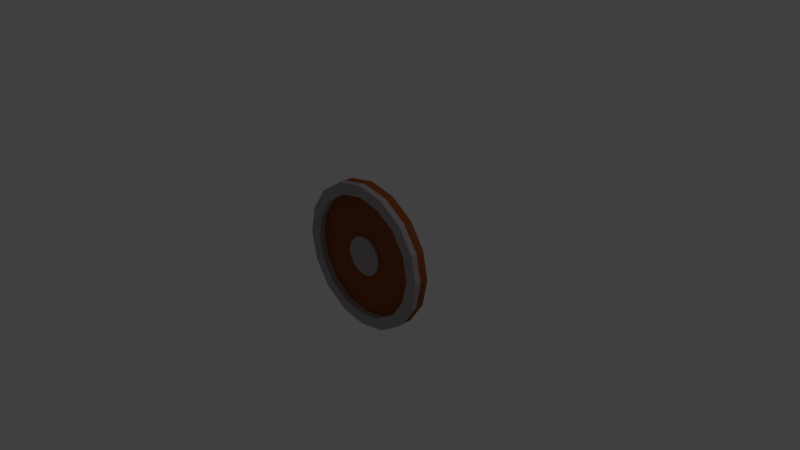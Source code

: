 # Source: shield.blend  (saved by Blender 2.79.0; exported with 4.5.12 LTS)
import bpy
from mathutils import Matrix  # noqa: F401  (used for matrix-valued properties, if any)

bpy.ops.wm.read_factory_settings(use_empty=True)
scene = bpy.context.scene
scene.name = 'Scene'

# ---- collections
col_collection_1 = bpy.data.collections.new('Collection 1'); scene.collection.children.link(col_collection_1)

# ---- materials (node trees are filled in below, after node groups)
mat_material_001 = bpy.data.materials.new('Material.001')
mat_material_001.alpha_threshold = 0.0
mat_material_001.use_transparent_shadow = False
mat_material_001.diffuse_color = (0.281, 0.07707, 0.02192, 1.0)
mat_material_001.roughness = 0.5
mat_material_001.specular_intensity = 0.1526
mat_material_002 = bpy.data.materials.new('Material.002')
mat_material_002.alpha_threshold = 0.0
mat_material_002.use_transparent_shadow = False
mat_material_002.diffuse_color = (0.3931, 0.3432, 0.3648, 1.0)
mat_material_002.roughness = 0.5

# ---- material node trees

# ---- world
world_world = bpy.data.worlds.new('World'); scene.world = world_world
world_world.color = (0.05088, 0.05088, 0.05088)
world_world.use_sun_shadow = False
world_world.sun_shadow_jitter_overblur = 0.0
world_world.cycles.sampling_method = 'MANUAL'

# ---- cameras
cam_camera = bpy.data.cameras.new('Camera')
cam_camera.clip_end = 100.0
cam_camera.lens = 35.0
cam_camera.sensor_width = 32.0
cam_camera.sensor_height = 18.0
cam_camera.ortho_scale = 7.314
cam_camera.dof.focus_distance = 0.0
cam_camera.dof.aperture_fstop = 128.0

# ---- lights
light_lamp = bpy.data.lights.new('Lamp', 'POINT')
light_lamp.transmission_factor = 0.0
light_lamp.cutoff_distance = 30.0
light_lamp.energy = 100.0
light_lamp.shadow_buffer_clip_start = 1.001
light_lamp.shadow_soft_size = 0.1
light_lamp.shadow_maximum_resolution = 0.006
light_lamp.use_absolute_resolution = True

# ---- meshes
me_cylinder = bpy.data.meshes.new('Cylinder')
me_cylinder.from_pydata([(0.0, 0.05778, 1.0), (0.0, -0.05778, 1.0), (0.3827, 0.05778, 0.9239), (0.3827, -0.05778, 0.9239), (0.7071, 0.05778, 0.7071), (0.7071, -0.05778, 0.7071), (0.9239, 0.05778, 0.3827), (0.9239, -0.05778, 0.3827), (1.0, 0.05778, -4.119e-08), (1.0, -0.05778, -4.624e-08), (0.9239, 0.05778, -0.3827), (0.9239, -0.05778, -0.3827), (0.7071, 0.05778, -0.7071), (0.7071, -0.05778, -0.7071), (0.3827, 0.05778, -0.9239), (0.3827, -0.05778, -0.9239), (1.51e-07, 0.05778, -1.0), (1.51e-07, -0.05778, -1.0), (-0.3827, 0.05778, -0.9239), (-0.3827, -0.05778, -0.9239), (-0.7071, 0.05778, -0.7071), (-0.7071, -0.05778, -0.7071), (-0.9239, 0.05778, -0.3827), (-0.9239, -0.05778, -0.3827), (-1.0, 0.05778, 1.445e-08), (-1.0, -0.05778, 9.399e-09), (-0.9239, 0.05778, 0.3827), (-0.9239, -0.05778, 0.3827), (-0.7071, 0.05778, 0.7071), (-0.7071, -0.05778, 0.7071), (-0.3827, 0.05778, 0.9239), (-0.3827, -0.05778, 0.9239), (0.3212, -0.05778, 0.7754), (5.985e-09, -0.05778, 0.8393), (0.5935, -0.05778, 0.5935), (0.7754, -0.05778, 0.3212), (0.8393, -0.05778, -3.742e-08), (0.7754, -0.05778, -0.3212), (0.5935, -0.05778, -0.5935), (0.3212, -0.05778, -0.7754), (1.327e-07, -0.05778, -0.8393), (-0.3212, -0.05778, -0.7754), (-0.5935, -0.05778, -0.5935), (-0.7754, -0.05778, -0.3212), (-0.8393, -0.05778, 9.279e-09), (-0.7754, -0.05778, 0.3212), (-0.5935, -0.05778, 0.5935), (-0.3212, -0.05778, 0.7754), (0.3827, -0.142, 0.9239), (0.0, -0.142, 1.0), (0.7071, -0.142, 0.7071), (0.9239, -0.142, 0.3827), (1.0, -0.142, -4.992e-08), (0.9239, -0.142, -0.3827), (0.7071, -0.142, -0.7071), (0.3827, -0.142, -0.9239), (1.51e-07, -0.142, -1.0), (-0.3827, -0.142, -0.9239), (-0.7071, -0.142, -0.7071), (-0.9239, -0.142, -0.3827), (-1.0, -0.142, 5.718e-09), (-0.9239, -0.142, 0.3827), (-0.7071, -0.142, 0.7071), (-0.3827, -0.142, 0.9239), (0.3212, -0.142, 0.7754), (5.985e-09, -0.142, 0.8393), (0.5935, -0.142, 0.5935), (0.7754, -0.142, 0.3212), (0.8393, -0.142, -4.11e-08), (0.7754, -0.142, -0.3212), (0.5935, -0.142, -0.5935), (0.3212, -0.142, -0.7754), (1.327e-07, -0.142, -0.8393), (-0.3212, -0.142, -0.7754), (-0.5935, -0.142, -0.5935), (-0.7754, -0.142, -0.3212), (-0.8393, -0.142, 5.598e-09), (-0.7754, -0.142, 0.3212), (-0.5935, -0.142, 0.5935), (-0.3212, -0.142, 0.7754), (0.0, -0.06436, 0.2687), (0.0, -0.0954, 0.2687), (0.1028, -0.06436, 0.2482), (0.1028, -0.0954, 0.2482), (0.19, -0.06436, 0.19), (0.19, -0.0954, 0.19), (0.2482, -0.06436, 0.1028), (0.2482, -0.0954, 0.1028), (0.2687, -0.06436, -1.107e-08), (0.2687, -0.0954, -1.242e-08), (0.2482, -0.06436, -0.1028), (0.2482, -0.0954, -0.1028), (0.19, -0.06436, -0.19), (0.19, -0.0954, -0.19), (0.1028, -0.06436, -0.2482), (0.1028, -0.0954, -0.2482), (4.057e-08, -0.06436, -0.2687), (4.057e-08, -0.0954, -0.2687), (-0.1028, -0.06436, -0.2482), (-0.1028, -0.0954, -0.2482), (-0.19, -0.06436, -0.19), (-0.19, -0.0954, -0.19), (-0.2482, -0.06436, -0.1028), (-0.2482, -0.0954, -0.1028), (-0.2687, -0.06436, 3.882e-09), (-0.2687, -0.0954, 2.525e-09), (-0.2482, -0.06436, 0.1028), (-0.2482, -0.0954, 0.1028), (-0.19, -0.06436, 0.19), (-0.19, -0.0954, 0.19), (-0.1028, -0.06436, 0.2482), (-0.1028, -0.0954, 0.2482)], [], [(0, 1, 3, 2), (2, 3, 5, 4), (4, 5, 7, 6), (6, 7, 9, 8), (8, 9, 11, 10), (10, 11, 13, 12), (12, 13, 15, 14), (14, 15, 17, 16), (16, 17, 19, 18), (18, 19, 21, 20), (20, 21, 23, 22), (22, 23, 25, 24), (24, 25, 27, 26), (26, 27, 29, 28), (9, 7, 51, 52), (28, 29, 31, 30), (30, 31, 1, 0), (0, 2, 4, 6, 8, 10, 12, 14, 16, 18, 20, 22, 24, 26, 28, 30), (32, 33, 47, 46, 45, 44, 43, 42, 41, 40, 39, 38, 37, 36, 35, 34), (35, 36, 68, 67), (34, 35, 67, 66), (17, 15, 55, 56), (47, 33, 65, 79), (32, 34, 66, 64), (46, 47, 79, 78), (25, 23, 59, 60), (7, 5, 50, 51), (33, 32, 64, 65), (45, 46, 78, 77), (1, 31, 63, 49), (15, 13, 54, 55), (44, 45, 77, 76), (43, 44, 76, 75), (23, 21, 58, 59), (50, 48, 64, 66), (55, 54, 70, 71), (60, 59, 75, 76), (53, 52, 68, 69), (58, 57, 73, 74), (63, 62, 78, 79), (51, 50, 66, 67), (56, 55, 71, 72), (48, 49, 65, 64), (61, 60, 76, 77), (54, 53, 69, 70), (59, 58, 74, 75), (49, 63, 79, 65), (52, 51, 67, 68), (57, 56, 72, 73), (62, 61, 77, 78), (27, 25, 60, 61), (36, 37, 69, 68), (19, 17, 56, 57), (37, 38, 70, 69), (38, 39, 71, 70), (11, 9, 52, 53), (29, 27, 61, 62), (3, 1, 49, 48), (39, 40, 72, 71), (21, 19, 57, 58), (40, 41, 73, 72), (41, 42, 74, 73), (13, 11, 53, 54), (31, 29, 62, 63), (42, 43, 75, 74), (5, 3, 48, 50), (80, 81, 83, 82), (82, 83, 85, 84), (84, 85, 87, 86), (86, 87, 89, 88), (88, 89, 91, 90), (90, 91, 93, 92), (92, 93, 95, 94), (94, 95, 97, 96), (96, 97, 99, 98), (98, 99, 101, 100), (100, 101, 103, 102), (102, 103, 105, 104), (104, 105, 107, 106), (106, 107, 109, 108), (83, 81, 111, 109, 107, 105, 103, 101, 99, 97, 95, 93, 91, 89, 87, 85), (108, 109, 111, 110), (110, 111, 81, 80), (80, 82, 84, 86, 88, 90, 92, 94, 96, 98, 100, 102, 104, 106, 108, 110)])
me_cylinder.polygons.foreach_set('material_index', [0, 0, 0, 0, 0, 0, 0, 0, 0, 0, 0, 0, 0, 0, 1, 0, 0, 0, 0, 1, 1, 1, 1, 1, 1, 1, 1, 1, 1, 1, 1, 1, 1, 1, 1, 1, 1, 1, 1, 1, 1, 1, 1, 1, 1, 1, 1, 1, 1, 1, 1, 1, 1, 1, 1, 1, 1, 1, 1, 1, 1, 1, 1, 1, 1, 1, 1, 1, 1, 1, 1, 1, 1, 1, 1, 1, 1, 1, 1, 1, 1, 1, 1, 1])
me_cylinder.materials.append(mat_material_001)
me_cylinder.materials.append(mat_material_002)
me_cylinder.use_remesh_preserve_volume = False
me_cylinder.use_remesh_preserve_attributes = False
me_cylinder.use_mirror_vertex_groups = False
me_cylinder.update()

# ---- objects
ob_cylinder = bpy.data.objects.new('Cylinder', me_cylinder)
ob_lamp = bpy.data.objects.new('Lamp', light_lamp)
ob_camera = bpy.data.objects.new('Camera', cam_camera)

# ---- transforms, parenting, visibility, modifiers, constraints
ob_cylinder.location = (0.0, 0.0, 0.0)
ob_cylinder.lineart.crease_threshold = 0.0
ob_lamp.location = (4.076, 1.005, 5.904)
ob_lamp.rotation_euler = (0.6503, 0.05522, 1.866)
ob_lamp.lock_rotations_4d = False
ob_lamp.empty_display_type = 'ARROWS'
ob_lamp.color = (0.0, 0.0, 0.0, 0.0)
ob_lamp.lineart.crease_threshold = 0.0
ob_camera.location = (7.481, -6.508, 5.344)
ob_camera.rotation_euler = (1.109, 0.0, 0.8149)
ob_camera.lock_rotations_4d = False
ob_camera.empty_display_type = 'ARROWS'
ob_camera.color = (0.0, 0.0, 0.0, 0.0)
ob_camera.display_type = 'WIRE'
ob_camera.lineart.crease_threshold = 0.0

# ---- collection membership
col_collection_1.objects.link(ob_cylinder)
col_collection_1.objects.link(ob_lamp)
col_collection_1.objects.link(ob_camera)

# ---- scene / render settings (as saved in the file)
scene.camera = ob_camera
scene.frame_start = 1; scene.frame_end = 250; scene.frame_set(1)
scene.render.engine = 'BLENDER_EEVEE_NEXT'
scene.render.resolution_percentage = 50
scene.render.dither_intensity = 0.0
scene.cycles.use_denoising = False
scene.cycles.samples = 128
scene.cycles.sampling_pattern = 'TABULATED_SOBOL'
scene.cycles.use_adaptive_sampling = False
scene.cycles.use_light_tree = False
scene.cycles.blur_glossy = 0.0
scene.cycles.sample_clamp_indirect = 0.0
scene.view_settings.view_transform = 'Standard'
bpy.context.view_layer.update()
